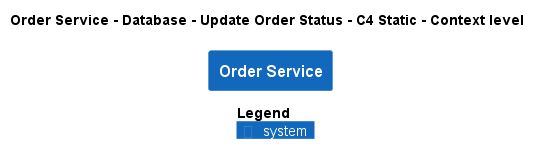

The diagram above was rendered by PlantUML. Its source (embedded in the PNG):
@startuml
!pragma layout smetana
!include ..\..\..\..\..\..\..\.c4s\C4_Context.puml

AddElementTag("c4interflow:lifecycle:new", $bgColor=green, $fontColor=#ffffff, $borderColor=green, $shadowing="False")
AddElementTag("c4interflow:lifecycle:changed", $bgColor=orange, $fontColor=#ffffff, $borderColor=orange, $shadowing="False")
AddElementTag("c4interflow:lifecycle:removed", $bgColor=red, $fontColor=#ffffff, $borderColor=red, $shadowing="False")

AddRelTag("c4interflow:lifecycle:new", $textColor=green, $lineColor=green)
AddRelTag("c4interflow:lifecycle:changed", $textColor=orange, $lineColor=orange)
AddRelTag("c4interflow:lifecycle:removed", $textColor=red, $lineColor=red)

SHOW_PERSON_PORTRAIT()
LAYOUT_TOP_DOWN()

skinparam linetype polyline

title Order Service - Database - Update Order Status - C4 Static - Context level

System(ECommercePlatform.SoftwareSystems.OrderService, "Order Service", "")



SHOW_LEGEND()
@enduml